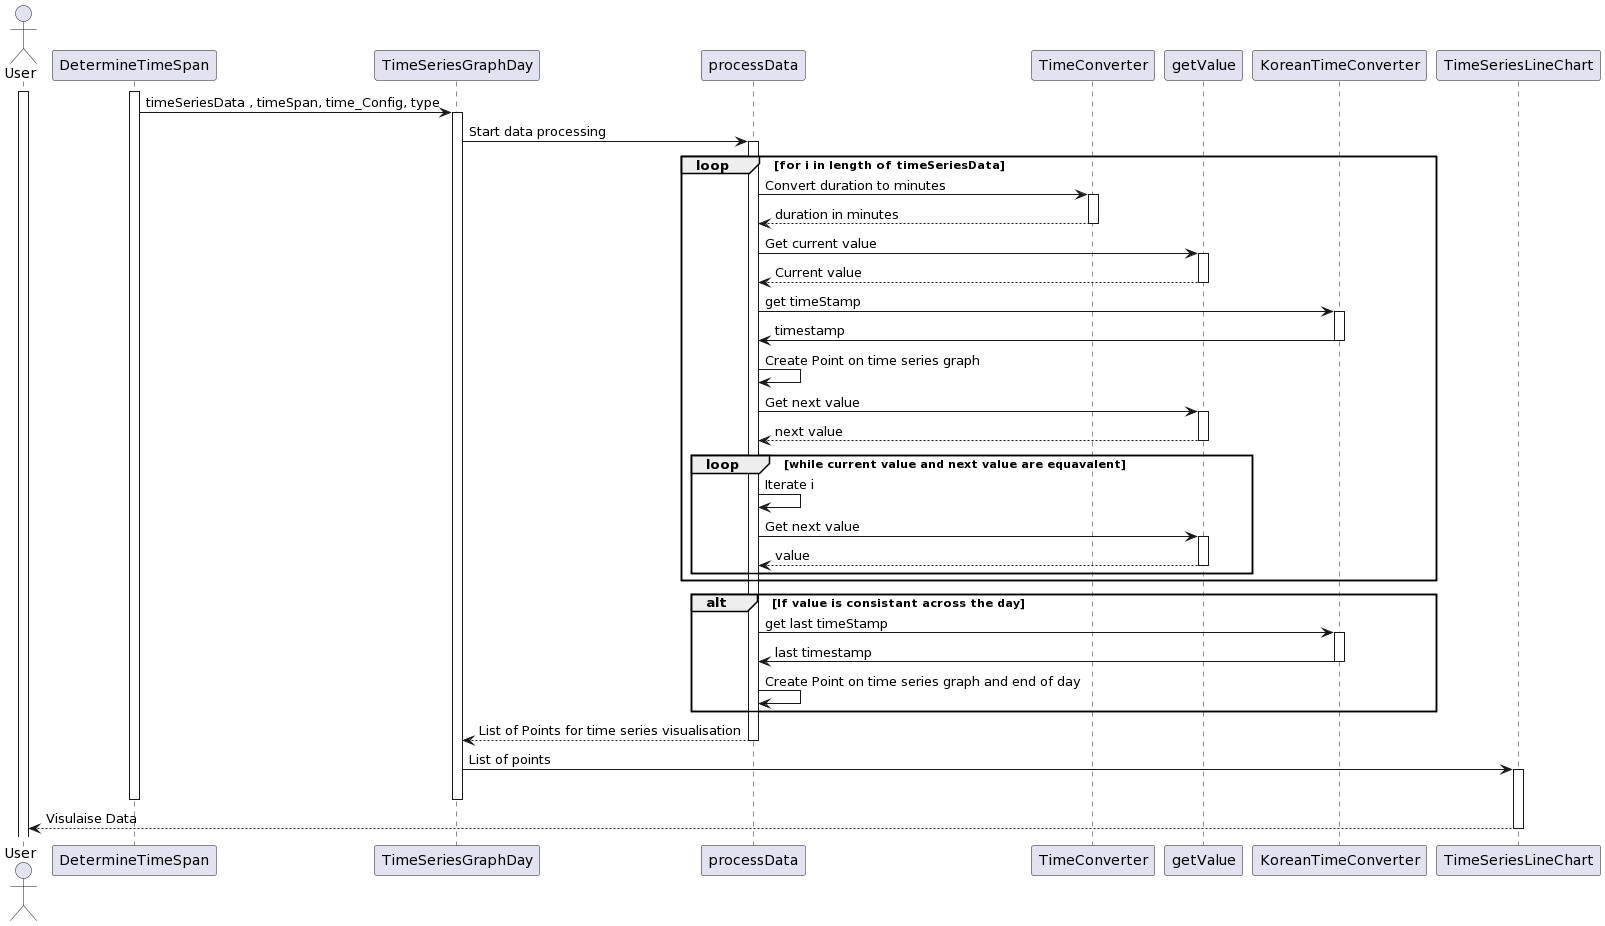

The diagram above was rendered by PlantUML. Its source (embedded in the PNG):
@startuml
actor User
participant DetermineTimeSpan
participant TimeSeriesGraphDay
participant processData
participant TimeConverter
participant getValue
participant KoreanTimeConverter
participant TimeSeriesLineChart

activate User
activate DetermineTimeSpan
DetermineTimeSpan -> TimeSeriesGraphDay : timeSeriesData , timeSpan, time_Config, type
Activate TimeSeriesGraphDay

TimeSeriesGraphDay -> processData : Start data processing
Activate processData
loop for i in length of timeSeriesData
    
    processData -> TimeConverter : Convert duration to minutes
    Activate TimeConverter
    TimeConverter --> processData : duration in minutes
    deactivate TimeConverter
    processData -> getValue : Get current value
    activate getValue
    getValue --> processData: Current value
    deactivate getValue
    

    processData -> KoreanTimeConverter : get timeStamp
    activate KoreanTimeConverter
    KoreanTimeConverter -> processData: timestamp
    deactivate KoreanTimeConverter
    processData -> processData: Create Point on time series graph
    
    processData -> getValue : Get next value
    activate getValue
    getValue --> processData: next value
    deactivate getValue
    
    
    loop while current value and next value are equavalent
        processData ->  processData: Iterate i
        processData -> getValue : Get next value
        activate getValue
        getValue --> processData: value
        deactivate getValue
    
    end
    
 
end

alt If value is consistant across the day
    processData -> KoreanTimeConverter : get last timeStamp
    activate KoreanTimeConverter
    KoreanTimeConverter -> processData: last timestamp
    deactivate KoreanTimeConverter
    processData -> processData:  Create Point on time series graph and end of day
end

processData --> TimeSeriesGraphDay: List of Points for time series visualisation
deactivate processData
TimeSeriesGraphDay -> TimeSeriesLineChart  : List of points
activate TimeSeriesLineChart 
deactivate TimeSeriesGraphDay
deactivate DetermineTimeSpan
TimeSeriesLineChart --> User : Visulaise Data
deactivate TimeSeriesLineChart
@enduml